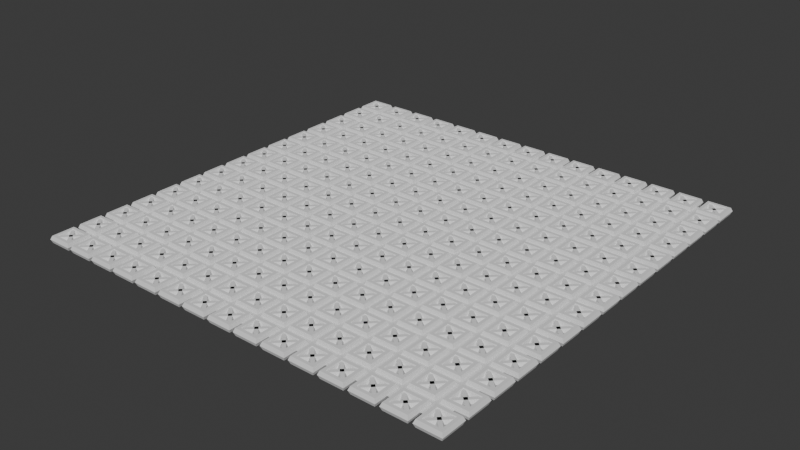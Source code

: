 # Source: cross_motif_grid.blend  (saved by Blender 4.3.32; exported with 4.5.12 LTS)
import bpy
from mathutils import Matrix  # noqa: F401  (used for matrix-valued properties, if any)

bpy.ops.wm.read_factory_settings(use_empty=True)
scene = bpy.context.scene
scene.name = 'Scene'

# ---- collections
col_collection = bpy.data.collections.new('Collection'); scene.collection.children.link(col_collection)

# ---- node groups
ng_cross_motif_grid_tree = bpy.data.node_groups.new('cross_motif_grid_tree', 'GeometryNodeTree')
_s = ng_cross_motif_grid_tree.interface.new_socket(name='Geometry', in_out='OUTPUT', socket_type='NodeSocketGeometry')
_s = ng_cross_motif_grid_tree.interface.new_socket(name='Geometry', in_out='INPUT', socket_type='NodeSocketGeometry')
_s = ng_cross_motif_grid_tree.interface.new_socket(name='Grid Size', in_out='INPUT', socket_type='NodeSocketFloat')
_s.default_value = 10.0
_s.min_value = 1.0
_s.max_value = 100.0
_s.description = 'Length of side of square grid.'
_s = ng_cross_motif_grid_tree.interface.new_socket(name='Bump Count Per Axis', in_out='INPUT', socket_type='NodeSocketInt')
_s.default_value = 10
_s.min_value = 1
_s.max_value = 20
_s.description = 'Number of bumps X/Y.'
ng_cross_motif_grid_tree.is_modifier = True
_N = ng_cross_motif_grid_tree.nodes; _L = ng_cross_motif_grid_tree.links
n0 = _N.new('GeometryNodeCurvePrimitiveCircle'); n0.name = 'Curve Circle'; n0.location = (-460, 392)
n0.inputs[0].default_value = 4
n1 = _N.new('GeometryNodePoints'); n1.name = 'Points'; n1.location = (254, 1122)
n2 = _N.new('GeometryNodeForeachGeometryElementInput'); n2.name = 'For Each Geometry Element Input'; n2.location = (142, 906)
n3 = _N.new('GeometryNodeForeachGeometryElementOutput'); n3.name = 'For Each Geometry Element Output'; n3.location = (802, 924)
n4 = _N.new('GeometryNodePointsToCurves'); n4.name = 'Points to Curves'; n4.location = (621, 916)
n5 = _N.new('GeometryNodeJoinGeometry'); n5.name = 'Join Geometry'; n5.location = (453, 900)
n6 = _N.new('GeometryNodeCurveToMesh'); n6.name = 'Curve to Mesh'; n6.location = (1031, 363)
n7 = _N.new('GeometryNodeCurvePrimitiveCircle'); n7.name = 'Curve Circle.001'; n7.location = (837, 323)
n7.inputs[0].default_value = 6
n7.inputs[4].default_value = 0.08
n8 = _N.new('GeometryNodeCurveToMesh'); n8.name = 'Curve to Mesh.001'; n8.location = (1030, 221)
n9 = _N.new('GeometryNodeCurvePrimitiveCircle'); n9.name = 'Curve Circle.002'; n9.location = (841, 147)
n9.inputs[0].default_value = 6
n9.inputs[1].default_value = (-0.1, 0.0, 0.0)
n9.inputs[2].default_value = (0.0, 0.1, 0.0)
n9.inputs[3].default_value = (0.1, 0.0, 0.0)
n9.inputs[4].default_value = 0.1
n10 = _N.new('GeometryNodeJoinGeometry'); n10.name = 'Join Geometry.001'; n10.location = (1247, 195)
n11 = _N.new('NodeGroupOutput'); n11.name = 'Group Output'; n11.location = (1480, -273)
n12 = _N.new('GeometryNodeSetShadeSmooth'); n12.name = 'Set Shade Smooth'; n12.location = (1428, 212)
n12.inputs[2].default_value = False
n13 = _N.new('GeometryNodeSampleIndex'); n13.name = 'Sample Index'; n13.location = (225, 471)
n13.data_type = 'FLOAT_VECTOR'
n13.inputs[2].default_value = 2
n14 = _N.new('GeometryNodeSampleIndex'); n14.name = 'Sample Index.001'; n14.location = (225, 677)
n14.data_type = 'FLOAT_VECTOR'
n15 = _N.new('GeometryNodeCurvePrimitiveLine'); n15.name = 'Curve Line'; n15.location = (504, 566)
n16 = _N.new('GeometryNodeSampleIndex'); n16.name = 'Sample Index.002'; n16.location = (229, 29)
n16.data_type = 'FLOAT_VECTOR'
n16.inputs[2].default_value = 3
n17 = _N.new('GeometryNodeSampleIndex'); n17.name = 'Sample Index.003'; n17.location = (228, 235)
n17.data_type = 'FLOAT_VECTOR'
n17.inputs[2].default_value = 1
n18 = _N.new('GeometryNodeCurvePrimitiveLine'); n18.name = 'Curve Line.001'; n18.location = (497, 122)
n19 = _N.new('GeometryNodeJoinGeometry'); n19.name = 'Join Geometry.002'; n19.location = (696, 465)
n20 = _N.new('GeometryNodeCurveToPoints'); n20.name = 'Curve to Points'; n20.location = (-32, 398)
n20.inputs[1].default_value = 4
n21 = _N.new('GeometryNodeInputPosition'); n21.name = 'Position'; n21.location = (-1, 544)
n22 = _N.new('GeometryNodeRealizeInstances'); n22.name = 'Realize Instances'; n22.location = (1629, 242)
n23 = _N.new('GeometryNodeMeshGrid'); n23.name = 'Grid'; n23.location = (-167, -355)
n24 = _N.new('GeometryNodeMeshToPoints'); n24.name = 'Mesh to Points'; n24.location = (96, -419)
n25 = _N.new('GeometryNodeInstanceOnPoints'); n25.name = 'Instance on Points'; n25.location = (515, -364)
n26 = _N.new('GeometryNodeJoinGeometry'); n26.name = 'Join Geometry.003'; n26.location = (1085, -382)
n27 = _N.new('ShaderNodeMath'); n27.name = 'Math'; n27.location = (21, -181)
n27.operation = 'DIVIDE'
n28 = _N.new('ShaderNodeMath'); n28.name = 'Math.001'; n28.location = (-153, -190)
n28.operation = 'SUBTRACT'
n28.inputs[1].default_value = 1.0
n29 = _N.new('ShaderNodeMath'); n29.name = 'Math.002'; n29.location = (200, -185)
n29.operation = 'MULTIPLY'
n29.inputs[1].default_value = 0.95
n30 = _N.new('ShaderNodeMath'); n30.name = 'Math.003'; n30.location = (366, -188)
n30.operation = 'DIVIDE'
n30.inputs[1].default_value = 2.0
n31 = _N.new('GeometryNodeBoundBox'); n31.name = 'Bounding Box'; n31.location = (1278, -453)
n32 = _N.new('ShaderNodeVectorMath'); n32.name = 'Vector Math'; n32.location = (1436, -457)
n32.operation = 'SUBTRACT'
n33 = _N.new('ShaderNodeSeparateXYZ'); n33.name = 'Separate XYZ'; n33.location = (1593, -397)
n34 = _N.new('NodeGroupInput'); n34.name = 'Group Input.001'; n34.location = (-352, -389)
n35 = _N.new('GeometryNodeTransform'); n35.name = 'Transform Geometry'; n35.location = (-240, 446)
n35.inputs[2].default_value = (0.0, 0.0, 0.7854)
n36 = _N.new('GeometryNodeRealizeInstances'); n36.name = 'Realize Instances.001'; n36.location = (1305, -268)
n37 = _N.new('GeometryNodeInputNamedAttribute'); n37.name = 'Named Attribute'; n37.location = (1005, 221)
n37.inputs[0].default_value = 'radius'
n38 = _N.new('GeometryNodeSwitch'); n38.name = 'Switch'; n38.location = (1005, 221)
n38.input_type = 'FLOAT'
n38.inputs[1].default_value = 1.0
n39 = _N.new('GeometryNodeInputNamedAttribute'); n39.name = 'Named Attribute.001'; n39.location = (1006, 363)
n39.inputs[0].default_value = 'radius'
n40 = _N.new('GeometryNodeSwitch'); n40.name = 'Switch.001'; n40.location = (1006, 363)
n40.input_type = 'FLOAT'
n40.inputs[1].default_value = 1.0
n2.pair_with_output(n3)
_L.new(n1.outputs[0], n5.inputs[0])
_L.new(n2.outputs[1], n5.inputs[0])
_L.new(n5.outputs[0], n4.inputs[0])
_L.new(n6.outputs[0], n10.inputs[0])
_L.new(n9.outputs[0], n8.inputs[1])
_L.new(n10.outputs[0], n12.inputs[0])
_L.new(n20.outputs[0], n13.inputs[0])
_L.new(n14.outputs[0], n15.inputs[0])
_L.new(n13.outputs[0], n15.inputs[1])
_L.new(n17.outputs[0], n18.inputs[0])
_L.new(n16.outputs[0], n18.inputs[1])
_L.new(n15.outputs[0], n19.inputs[0])
_L.new(n18.outputs[0], n19.inputs[0])
_L.new(n20.outputs[0], n17.inputs[0])
_L.new(n20.outputs[0], n16.inputs[0])
_L.new(n20.outputs[0], n14.inputs[0])
_L.new(n21.outputs[0], n14.inputs[1])
_L.new(n21.outputs[0], n13.inputs[1])
_L.new(n21.outputs[0], n17.inputs[1])
_L.new(n21.outputs[0], n16.inputs[1])
_L.new(n19.outputs[0], n6.inputs[0])
_L.new(n35.outputs[0], n8.inputs[0])
_L.new(n8.outputs[0], n10.inputs[0])
_L.new(n12.outputs[0], n22.inputs[0])
_L.new(n7.outputs[0], n6.inputs[1])
_L.new(n23.outputs[0], n24.inputs[0])
_L.new(n24.outputs[0], n25.inputs[0])
_L.new(n23.outputs[0], n26.inputs[0])
_L.new(n28.outputs[0], n27.inputs[1])
_L.new(n27.outputs[0], n29.inputs[0])
_L.new(n29.outputs[0], n30.inputs[0])
_L.new(n26.outputs[0], n31.inputs[0])
_L.new(n31.outputs[2], n32.inputs[0])
_L.new(n31.outputs[1], n32.inputs[1])
_L.new(n32.outputs[0], n33.inputs[0])
_L.new(n22.outputs[0], n25.inputs[2])
_L.new(n34.outputs[1], n23.inputs[0])
_L.new(n34.outputs[1], n23.inputs[1])
_L.new(n34.outputs[2], n23.inputs[2])
_L.new(n34.outputs[2], n23.inputs[3])
_L.new(n34.outputs[2], n28.inputs[0])
_L.new(n34.outputs[1], n27.inputs[0])
_L.new(n0.outputs[0], n35.inputs[0])
_L.new(n35.outputs[0], n20.inputs[0])
_L.new(n30.outputs[0], n0.inputs[4])
_L.new(n25.outputs[0], n26.inputs[0])
_L.new(n26.outputs[0], n36.inputs[0])
_L.new(n36.outputs[0], n11.inputs[0])
_L.new(n37.outputs[1], n38.inputs[0])
_L.new(n37.outputs[0], n38.inputs[2])
_L.new(n38.outputs[0], n8.inputs[2])
_L.new(n39.outputs[1], n40.inputs[0])
_L.new(n39.outputs[0], n40.inputs[2])
_L.new(n40.outputs[0], n6.inputs[2])
n11.is_active_output = True

# ---- world
world_world = bpy.data.worlds.new('World'); scene.world = world_world
world_world.use_nodes = True; world_world.node_tree.nodes.clear()
_N = world_world.node_tree.nodes; _L = world_world.node_tree.links
n0 = _N.new('ShaderNodeOutputWorld'); n0.name = 'World Output'; n0.location = (300, 300)
n1 = _N.new('ShaderNodeBackground'); n1.name = 'Background'; n1.location = (10, 300)
n1.inputs[0].default_value = (0.05088, 0.05088, 0.05088, 1.0)
_L.new(n1.outputs[0], n0.inputs[0])
n0.is_active_output = True
world_world.color = (0.05088, 0.05088, 0.05088)
world_world.sun_shadow_jitter_overblur = 0.0

# ---- meshes
me_cube_001 = bpy.data.meshes.new('Cube.001')
me_cube_001.from_pydata([], [], [])
_uv = me_cube_001.uv_layers.new(name='UVMap')
_uv.uv.foreach_set('vector', [])
me_cube_001.update()

# ---- objects
ob_cross_motif_grid = bpy.data.objects.new('cross_motif_grid', me_cube_001)

# ---- transforms, parenting, visibility, modifiers, constraints
ob_cross_motif_grid.location = (0.0, 0.0, 0.0)
_m = ob_cross_motif_grid.modifiers.new('GeometryNodes', 'NODES')
_m.node_group = ng_cross_motif_grid_tree
_gi = [s.identifier for s in ng_cross_motif_grid_tree.interface.items_tree if s.item_type == 'SOCKET' and s.in_out == 'INPUT']
_m[_gi[2]] = 15  # Bump Count Per Axis

# ---- collection membership
col_collection.objects.link(ob_cross_motif_grid)

# ---- scene / render settings (as saved in the file)
scene.frame_start = 1; scene.frame_end = 250; scene.frame_set(1)
scene.render.engine = 'BLENDER_EEVEE_NEXT'
bpy.context.view_layer.update()

# ---- added for rendering (the .blend has no active camera and no usable light): camera, sun
cam_auto = bpy.data.cameras.new('AutoCamera')
cam_auto.lens = 50.0
cam_auto.sensor_width = 36.0
cam_auto.clip_end = 1000.0
ob_auto_camera = bpy.data.objects.new('AutoCamera', cam_auto)
scene.collection.objects.link(ob_auto_camera)
ob_auto_camera.location = (13.8924, -16.6708, 11.1139)
ob_auto_camera.rotation_euler = (1.09748, -7.21219e-08, 0.694738)
scene.camera = ob_auto_camera
light_auto_sun = bpy.data.lights.new('AutoSun', 'SUN')
light_auto_sun.energy = 3.0
light_auto_sun.angle = 0.0523599
ob_auto_sun = bpy.data.objects.new('AutoSun', light_auto_sun)
scene.collection.objects.link(ob_auto_sun)
ob_auto_sun.rotation_euler = (0.872665, 0.174533, 0.523599)
bpy.context.view_layer.update()
